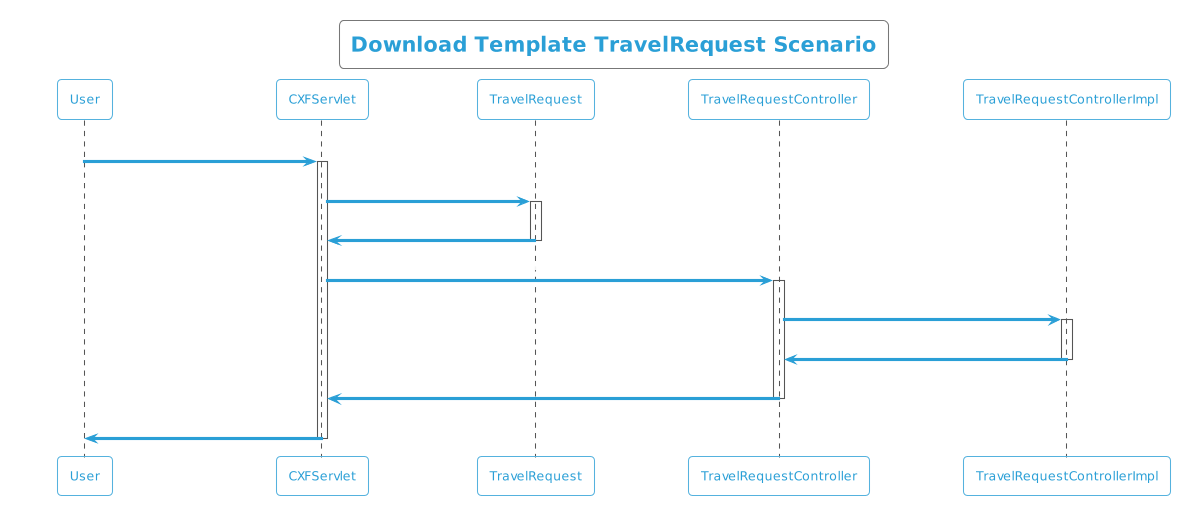

The diagram above was rendered by PlantUML. Its source (embedded in the PNG):
@startuml
!theme cyborg-outline
title  Download Template TravelRequest Scenario
participant User
User -> CXFServlet: TravelRequest
activate CXFServlet
CXFServlet -> TravelRequest: << downloadTemplate >>
activate TravelRequest
TravelRequest -> CXFServlet: << instance >>
deactivate TravelRequest
CXFServlet -> TravelRequestController: downloadTemplate(:String fileName)
activate TravelRequestController
TravelRequestController -> TravelRequestControllerImpl: ResponseBuilder(workbook,fileName)
activate TravelRequestControllerImpl
TravelRequestControllerImpl -> TravelRequestController: response(:ResponseEntity)
deactivate TravelRequestControllerImpl
TravelRequestController -> CXFServlet: << TravelRequest  >>
deactivate TravelRequestController
CXFServlet -> User: marshalled TravelRequest XML
deactivate CXFServlet
@enduml